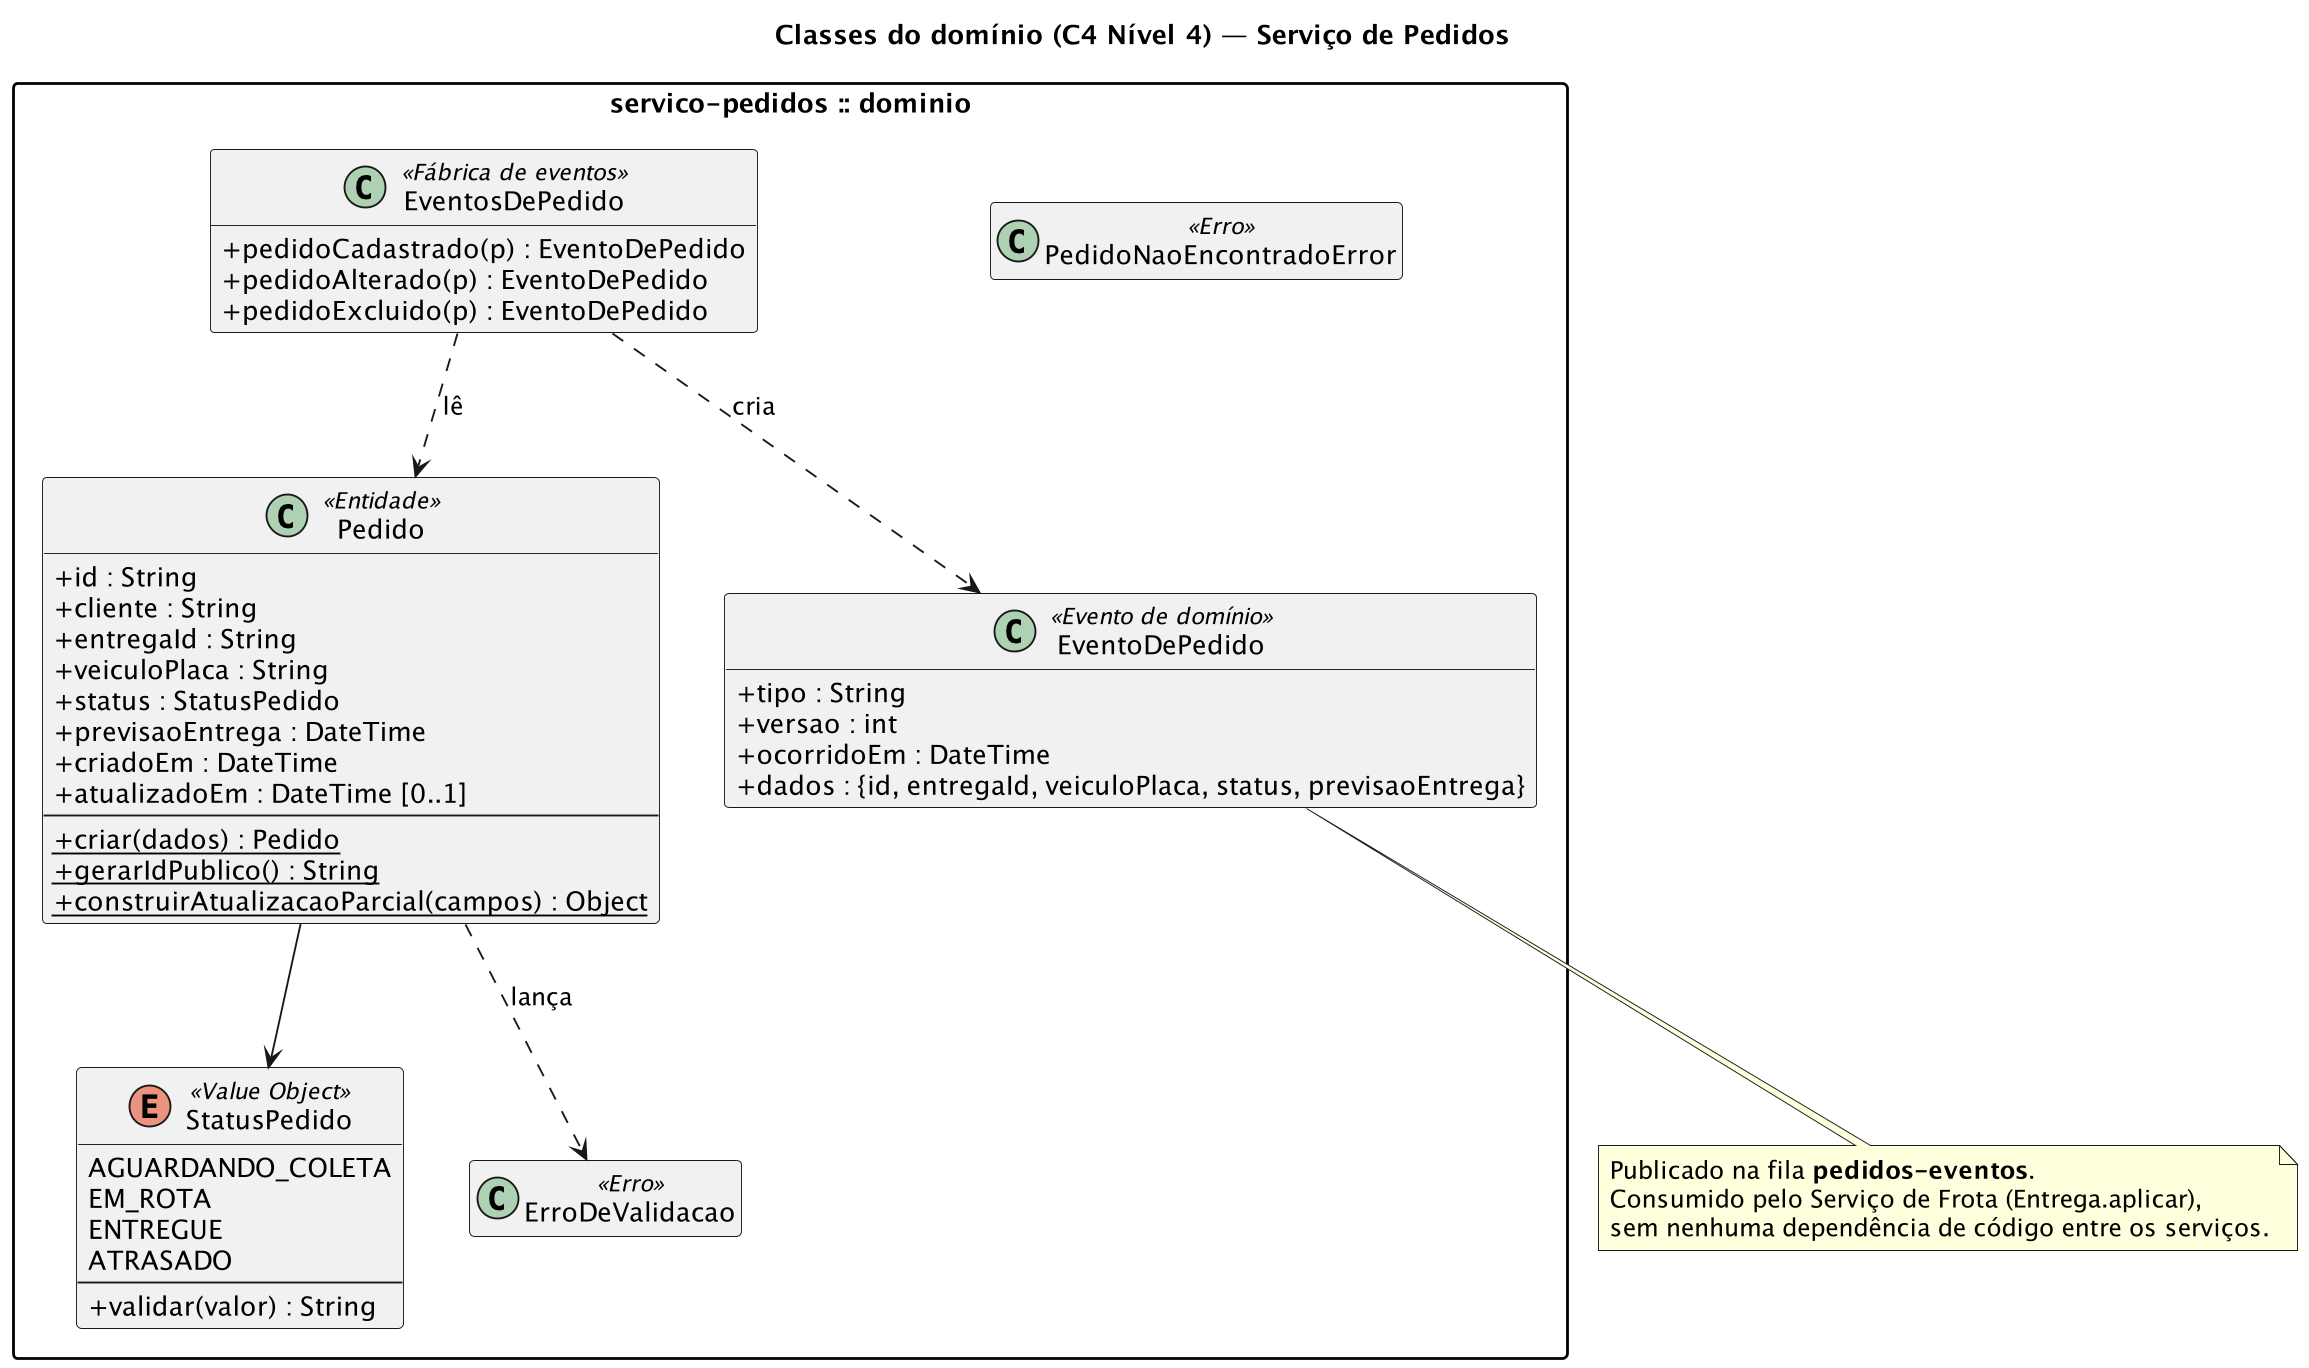

The diagram above was rendered by PlantUML. Its source (embedded in the PNG):
@startuml uml-classes-servico-pedidos
' C4 Model - Nível 4: Diagrama de Classes (UML) do domínio do Serviço de
' Pedidos. Os eventos são o único contrato com o Serviço de Frota.
skinparam dpi 180
skinparam classAttributeIconSize 0
skinparam packageStyle rectangle
skinparam shadowing false
hide empty members

title Classes do domínio (C4 Nível 4) — Serviço de Pedidos

package "servico-pedidos :: dominio" {
  class Pedido <<Entidade>> {
    + id : String
    + cliente : String
    + entregaId : String
    + veiculoPlaca : String
    + status : StatusPedido
    + previsaoEntrega : DateTime
    + criadoEm : DateTime
    + atualizadoEm : DateTime [0..1]
    --
    + {static} criar(dados) : Pedido
    + {static} gerarIdPublico() : String
    + {static} construirAtualizacaoParcial(campos) : Object
  }
  enum StatusPedido <<Value Object>> {
    AGUARDANDO_COLETA
    EM_ROTA
    ENTREGUE
    ATRASADO
    --
    + validar(valor) : String
  }
  class EventosDePedido <<Fábrica de eventos>> {
    + pedidoCadastrado(p) : EventoDePedido
    + pedidoAlterado(p) : EventoDePedido
    + pedidoExcluido(p) : EventoDePedido
  }
  class EventoDePedido <<Evento de domínio>> {
    + tipo : String
    + versao : int
    + ocorridoEm : DateTime
    + dados : {id, entregaId, veiculoPlaca, status, previsaoEntrega}
  }
  class ErroDeValidacao <<Erro>>
  class PedidoNaoEncontradoError <<Erro>>

  Pedido --> StatusPedido
  EventosDePedido ..> Pedido : lê
  EventosDePedido ..> EventoDePedido : cria
  Pedido ..> ErroDeValidacao : lança
}


note bottom of EventoDePedido
  Publicado na fila <b>pedidos-eventos</b>.
  Consumido pelo Serviço de Frota (Entrega.aplicar),
  sem nenhuma dependência de código entre os serviços.
end note
@enduml